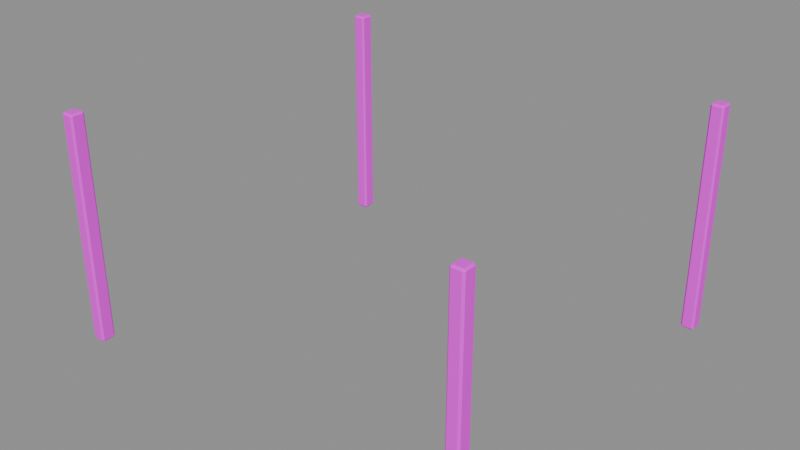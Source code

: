 # Source: middle_quoin.blend  (saved by Blender 4.5.87; exported with 4.5.12 LTS)
import bpy
from mathutils import Matrix  # noqa: F401  (used for matrix-valued properties, if any)

bpy.ops.wm.read_factory_settings(use_empty=True)
scene = bpy.context.scene
scene.name = 'ComponentPackage_middle_quoin'

# ---- collections
col_sea_scene_water_building_003_middle_quoin = bpy.data.collections.new('SEA-SCENE-WATER-BUILDING-003-MIDDLE-QUOIN'); scene.collection.children.link(col_sea_scene_water_building_003_middle_quoin)

# ---- images (referenced by path relative to the original .blend; pixels are not part of the script)
import os
ASSET_DIR = os.environ.get("B2B_ASSET_DIR", "")  # directory of the original .blend (textures are referenced by path, not embedded)
HERE = os.path.dirname(os.path.abspath(__file__))  # packed textures are extracted next to this script under _unpacked/

def load_image(name, relpath, width, height, colorspace="sRGB"):
    """Load a texture the original file referenced (path relative to the .blend, or extracted next to this script)."""
    p = next((c for c in (os.path.join(HERE, relpath), os.path.join(ASSET_DIR, relpath)) if relpath and os.path.exists(c)), "")
    if p:
        img = bpy.data.images.load(p, check_existing=True)
        img.name = name
    else:  # same state as the original file: an image datablock whose file is absent (Cycles renders it pink)
        img = bpy.data.images.new(name, width, height)
        img.source = "FILE"
        img.filepath = "//" + (relpath or name)
    img.colorspace_settings.name = colorspace
    return img
img_sea_cabin_timber_8x8_512_png = load_image('sea_cabin_timber_8x8_512.png', 'sea_cabin_timber_8x8_512.png', 1024, 1024, 'sRGB')

# ---- materials (node trees are filled in below, after node groups)
mat_wb003v2_sea_matte = bpy.data.materials.new('WB003V2_SEA_Matte')

# ---- material node trees
mat_wb003v2_sea_matte.use_nodes = True; mat_wb003v2_sea_matte.node_tree.nodes.clear()
_N = mat_wb003v2_sea_matte.node_tree.nodes; _L = mat_wb003v2_sea_matte.node_tree.links
n0 = _N.new('ShaderNodeBsdfPrincipled'); n0.name = '原理化 BSDF'; n0.location = (-200, 100)
n0.inputs[2].default_value = 0.78
n1 = _N.new('ShaderNodeOutputMaterial'); n1.name = '材质输出'; n1.location = (200, 100)
n2 = _N.new('ShaderNodeUVMap'); n2.name = 'UV 贴图'; n2.location = (0, 0)
n2.uv_map = 'PaletteUV'
n3 = _N.new('ShaderNodeTexImage'); n3.name = '图像纹理'; n3.location = (0, 0)
n3.image = img_sea_cabin_timber_8x8_512_png
n3.interpolation = 'Closest'
n3.extension = 'EXTEND'
_L.new(n0.outputs[0], n1.inputs[0])
_L.new(n2.outputs[0], n3.inputs[0])
_L.new(n3.outputs[0], n0.inputs[0])
n1.is_active_output = True

# ---- meshes
me_wb003v2_quoin_052 = bpy.data.meshes.new('WB003V2_Quoin.052')
me_wb003v2_quoin_052.from_pydata([(-3.53, -3.16, 0.03), (-3.5, -3.16, 0.0), (-3.5, -3.19, 0.03), (-3.31, -3.16, 0.03), (-3.34, -3.19, 0.03), (-3.34, -3.16, 0.0), (-3.34, -2.95, 0.03), (-3.31, -2.98, 0.03), (-3.34, -2.98, 0.0), (-3.53, -2.98, 0.03), (-3.5, -2.95, 0.03), (-3.5, -2.98, 0.0), (-3.528, -3.158, 3.73), (-3.498, -3.188, 3.73), (-3.498, -3.158, 3.76), (-3.312, -3.158, 3.73), (-3.342, -3.158, 3.76), (-3.342, -3.188, 3.73), (-3.342, -2.952, 3.73), (-3.342, -2.982, 3.76), (-3.312, -2.982, 3.73), (-3.528, -2.982, 3.73), (-3.498, -2.982, 3.76), (-3.498, -2.952, 3.73)], [], [(0, 1, 2), (3, 4, 5), (6, 7, 8), (9, 10, 11), (12, 13, 14), (15, 16, 17), (18, 19, 20), (21, 22, 23), (0, 9, 11, 1), (8, 11, 10, 6), (5, 8, 7, 3), (1, 5, 4, 2), (2, 13, 12, 0), (3, 15, 17, 4), (13, 17, 16, 14), (6, 18, 20, 7), (15, 20, 19, 16), (9, 21, 23, 10), (18, 23, 22, 19), (14, 22, 21, 12), (9, 0, 12, 21), (11, 8, 5, 1), (2, 4, 17, 13), (3, 7, 20, 15), (6, 10, 23, 18), (14, 16, 19, 22)])
_uv = me_wb003v2_quoin_052.uv_layers.new(name='PaletteUV')
_uv.uv.foreach_set('vector', [0.4655, 0.9375, 0.4235, 0.9617, 0.4235, 0.9133, 0.4655, 0.9375, 0.4235, 0.9617, 0.4235, 0.9133, 0.4655, 0.9375, 0.4235, 0.9617, 0.4235, 0.9133, 0.4655, 0.9375, 0.4235, 0.9617, 0.4235, 0.9133, 0.4655, 0.9375, 0.4235, 0.9617, 0.4235, 0.9133, 0.4655, 0.9375, 0.4235, 0.9617, 0.4235, 0.9133, 0.4655, 0.9375, 0.4235, 0.9617, 0.4235, 0.9133, 0.4655, 0.9375, 0.4235, 0.9617, 0.4235, 0.9133, 0.4655, 0.9375, 0.4375, 0.9655, 0.4095, 0.9375, 0.4375, 0.9095, 0.4655, 0.9375, 0.4375, 0.9655, 0.4095, 0.9375, 0.4375, 0.9095, 0.4655, 0.9375, 0.4375, 0.9655, 0.4095, 0.9375, 0.4375, 0.9095, 0.4655, 0.9375, 0.4375, 0.9655, 0.4095, 0.9375, 0.4375, 0.9095, 0.4655, 0.9375, 0.4375, 0.9655, 0.4095, 0.9375, 0.4375, 0.9095, 0.4655, 0.9375, 0.4375, 0.9655, 0.4095, 0.9375, 0.4375, 0.9095, 0.4655, 0.9375, 0.4375, 0.9655, 0.4095, 0.9375, 0.4375, 0.9095, 0.4655, 0.9375, 0.4375, 0.9655, 0.4095, 0.9375, 0.4375, 0.9095, 0.4655, 0.9375, 0.4375, 0.9655, 0.4095, 0.9375, 0.4375, 0.9095, 0.4655, 0.9375, 0.4375, 0.9655, 0.4095, 0.9375, 0.4375, 0.9095, 0.4655, 0.9375, 0.4375, 0.9655, 0.4095, 0.9375, 0.4375, 0.9095, 0.4655, 0.9375, 0.4375, 0.9655, 0.4095, 0.9375, 0.4375, 0.9095, 0.4655, 0.9375, 0.4375, 0.9655, 0.4095, 0.9375, 0.4375, 0.9095, 0.4655, 0.9375, 0.4375, 0.9655, 0.4095, 0.9375, 0.4375, 0.9095, 0.4655, 0.9375, 0.4375, 0.9655, 0.4095, 0.9375, 0.4375, 0.9095, 0.4655, 0.9375, 0.4375, 0.9655, 0.4095, 0.9375, 0.4375, 0.9095, 0.4655, 0.9375, 0.4375, 0.9655, 0.4095, 0.9375, 0.4375, 0.9095, 0.4655, 0.9375, 0.4375, 0.9655, 0.4095, 0.9375, 0.4375, 0.9095])
me_wb003v2_quoin_052.materials.append(mat_wb003v2_sea_matte)
me_wb003v2_quoin_052.update()
me_wb003v2_quoin_053 = bpy.data.meshes.new('WB003V2_Quoin.053')
me_wb003v2_quoin_053.from_pydata([(-3.53, 2.98, 0.03), (-3.5, 2.98, 0.0), (-3.5, 2.95, 0.03), (-3.31, 2.98, 0.03), (-3.34, 2.95, 0.03), (-3.34, 2.98, 0.0), (-3.34, 3.19, 0.03), (-3.31, 3.16, 0.03), (-3.34, 3.16, 0.0), (-3.53, 3.16, 0.03), (-3.5, 3.19, 0.03), (-3.5, 3.16, 0.0), (-3.528, 2.982, 3.73), (-3.498, 2.952, 3.73), (-3.498, 2.982, 3.76), (-3.312, 2.982, 3.73), (-3.342, 2.982, 3.76), (-3.342, 2.952, 3.73), (-3.342, 3.188, 3.73), (-3.342, 3.158, 3.76), (-3.312, 3.158, 3.73), (-3.528, 3.158, 3.73), (-3.498, 3.158, 3.76), (-3.498, 3.188, 3.73)], [], [(0, 1, 2), (3, 4, 5), (6, 7, 8), (9, 10, 11), (12, 13, 14), (15, 16, 17), (18, 19, 20), (21, 22, 23), (0, 9, 11, 1), (8, 11, 10, 6), (5, 8, 7, 3), (1, 5, 4, 2), (2, 13, 12, 0), (3, 15, 17, 4), (13, 17, 16, 14), (6, 18, 20, 7), (15, 20, 19, 16), (9, 21, 23, 10), (18, 23, 22, 19), (14, 22, 21, 12), (9, 0, 12, 21), (11, 8, 5, 1), (2, 4, 17, 13), (3, 7, 20, 15), (6, 10, 23, 18), (14, 16, 19, 22)])
_uv = me_wb003v2_quoin_053.uv_layers.new(name='PaletteUV')
_uv.uv.foreach_set('vector', [0.4655, 0.9375, 0.4235, 0.9617, 0.4235, 0.9133, 0.4655, 0.9375, 0.4235, 0.9617, 0.4235, 0.9133, 0.4655, 0.9375, 0.4235, 0.9617, 0.4235, 0.9133, 0.4655, 0.9375, 0.4235, 0.9617, 0.4235, 0.9133, 0.4655, 0.9375, 0.4235, 0.9617, 0.4235, 0.9133, 0.4655, 0.9375, 0.4235, 0.9617, 0.4235, 0.9133, 0.4655, 0.9375, 0.4235, 0.9617, 0.4235, 0.9133, 0.4655, 0.9375, 0.4235, 0.9617, 0.4235, 0.9133, 0.4655, 0.9375, 0.4375, 0.9655, 0.4095, 0.9375, 0.4375, 0.9095, 0.4655, 0.9375, 0.4375, 0.9655, 0.4095, 0.9375, 0.4375, 0.9095, 0.4655, 0.9375, 0.4375, 0.9655, 0.4095, 0.9375, 0.4375, 0.9095, 0.4655, 0.9375, 0.4375, 0.9655, 0.4095, 0.9375, 0.4375, 0.9095, 0.4655, 0.9375, 0.4375, 0.9655, 0.4095, 0.9375, 0.4375, 0.9095, 0.4655, 0.9375, 0.4375, 0.9655, 0.4095, 0.9375, 0.4375, 0.9095, 0.4655, 0.9375, 0.4375, 0.9655, 0.4095, 0.9375, 0.4375, 0.9095, 0.4655, 0.9375, 0.4375, 0.9655, 0.4095, 0.9375, 0.4375, 0.9095, 0.4655, 0.9375, 0.4375, 0.9655, 0.4095, 0.9375, 0.4375, 0.9095, 0.4655, 0.9375, 0.4375, 0.9655, 0.4095, 0.9375, 0.4375, 0.9095, 0.4655, 0.9375, 0.4375, 0.9655, 0.4095, 0.9375, 0.4375, 0.9095, 0.4655, 0.9375, 0.4375, 0.9655, 0.4095, 0.9375, 0.4375, 0.9095, 0.4655, 0.9375, 0.4375, 0.9655, 0.4095, 0.9375, 0.4375, 0.9095, 0.4655, 0.9375, 0.4375, 0.9655, 0.4095, 0.9375, 0.4375, 0.9095, 0.4655, 0.9375, 0.4375, 0.9655, 0.4095, 0.9375, 0.4375, 0.9095, 0.4655, 0.9375, 0.4375, 0.9655, 0.4095, 0.9375, 0.4375, 0.9095, 0.4655, 0.9375, 0.4375, 0.9655, 0.4095, 0.9375, 0.4375, 0.9095, 0.4655, 0.9375, 0.4375, 0.9655, 0.4095, 0.9375, 0.4375, 0.9095])
me_wb003v2_quoin_053.materials.append(mat_wb003v2_sea_matte)
me_wb003v2_quoin_053.update()
me_wb003v2_quoin_054 = bpy.data.meshes.new('WB003V2_Quoin.054')
me_wb003v2_quoin_054.from_pydata([(3.31, -3.16, 0.03), (3.34, -3.16, 0.0), (3.34, -3.19, 0.03), (3.53, -3.16, 0.03), (3.5, -3.19, 0.03), (3.5, -3.16, 0.0), (3.5, -2.95, 0.03), (3.53, -2.98, 0.03), (3.5, -2.98, 0.0), (3.31, -2.98, 0.03), (3.34, -2.95, 0.03), (3.34, -2.98, 0.0), (3.312, -3.158, 3.73), (3.342, -3.188, 3.73), (3.342, -3.158, 3.76), (3.528, -3.158, 3.73), (3.498, -3.158, 3.76), (3.498, -3.188, 3.73), (3.498, -2.952, 3.73), (3.498, -2.982, 3.76), (3.528, -2.982, 3.73), (3.312, -2.982, 3.73), (3.342, -2.982, 3.76), (3.342, -2.952, 3.73)], [], [(0, 1, 2), (3, 4, 5), (6, 7, 8), (9, 10, 11), (12, 13, 14), (15, 16, 17), (18, 19, 20), (21, 22, 23), (0, 9, 11, 1), (8, 11, 10, 6), (5, 8, 7, 3), (1, 5, 4, 2), (2, 13, 12, 0), (3, 15, 17, 4), (13, 17, 16, 14), (6, 18, 20, 7), (15, 20, 19, 16), (9, 21, 23, 10), (18, 23, 22, 19), (14, 22, 21, 12), (9, 0, 12, 21), (11, 8, 5, 1), (2, 4, 17, 13), (3, 7, 20, 15), (6, 10, 23, 18), (14, 16, 19, 22)])
_uv = me_wb003v2_quoin_054.uv_layers.new(name='PaletteUV')
_uv.uv.foreach_set('vector', [0.4655, 0.9375, 0.4235, 0.9617, 0.4235, 0.9133, 0.4655, 0.9375, 0.4235, 0.9617, 0.4235, 0.9133, 0.4655, 0.9375, 0.4235, 0.9617, 0.4235, 0.9133, 0.4655, 0.9375, 0.4235, 0.9617, 0.4235, 0.9133, 0.4655, 0.9375, 0.4235, 0.9617, 0.4235, 0.9133, 0.4655, 0.9375, 0.4235, 0.9617, 0.4235, 0.9133, 0.4655, 0.9375, 0.4235, 0.9617, 0.4235, 0.9133, 0.4655, 0.9375, 0.4235, 0.9617, 0.4235, 0.9133, 0.4655, 0.9375, 0.4375, 0.9655, 0.4095, 0.9375, 0.4375, 0.9095, 0.4655, 0.9375, 0.4375, 0.9655, 0.4095, 0.9375, 0.4375, 0.9095, 0.4655, 0.9375, 0.4375, 0.9655, 0.4095, 0.9375, 0.4375, 0.9095, 0.4655, 0.9375, 0.4375, 0.9655, 0.4095, 0.9375, 0.4375, 0.9095, 0.4655, 0.9375, 0.4375, 0.9655, 0.4095, 0.9375, 0.4375, 0.9095, 0.4655, 0.9375, 0.4375, 0.9655, 0.4095, 0.9375, 0.4375, 0.9095, 0.4655, 0.9375, 0.4375, 0.9655, 0.4095, 0.9375, 0.4375, 0.9095, 0.4655, 0.9375, 0.4375, 0.9655, 0.4095, 0.9375, 0.4375, 0.9095, 0.4655, 0.9375, 0.4375, 0.9655, 0.4095, 0.9375, 0.4375, 0.9095, 0.4655, 0.9375, 0.4375, 0.9655, 0.4095, 0.9375, 0.4375, 0.9095, 0.4655, 0.9375, 0.4375, 0.9655, 0.4095, 0.9375, 0.4375, 0.9095, 0.4655, 0.9375, 0.4375, 0.9655, 0.4095, 0.9375, 0.4375, 0.9095, 0.4655, 0.9375, 0.4375, 0.9655, 0.4095, 0.9375, 0.4375, 0.9095, 0.4655, 0.9375, 0.4375, 0.9655, 0.4095, 0.9375, 0.4375, 0.9095, 0.4655, 0.9375, 0.4375, 0.9655, 0.4095, 0.9375, 0.4375, 0.9095, 0.4655, 0.9375, 0.4375, 0.9655, 0.4095, 0.9375, 0.4375, 0.9095, 0.4655, 0.9375, 0.4375, 0.9655, 0.4095, 0.9375, 0.4375, 0.9095, 0.4655, 0.9375, 0.4375, 0.9655, 0.4095, 0.9375, 0.4375, 0.9095])
me_wb003v2_quoin_054.materials.append(mat_wb003v2_sea_matte)
me_wb003v2_quoin_054.update()
me_wb003v2_quoin_055 = bpy.data.meshes.new('WB003V2_Quoin.055')
me_wb003v2_quoin_055.from_pydata([(3.31, 2.98, 0.03), (3.34, 2.98, 0.0), (3.34, 2.95, 0.03), (3.53, 2.98, 0.03), (3.5, 2.95, 0.03), (3.5, 2.98, 0.0), (3.5, 3.19, 0.03), (3.53, 3.16, 0.03), (3.5, 3.16, 0.0), (3.31, 3.16, 0.03), (3.34, 3.19, 0.03), (3.34, 3.16, 0.0), (3.312, 2.982, 3.73), (3.342, 2.952, 3.73), (3.342, 2.982, 3.76), (3.528, 2.982, 3.73), (3.498, 2.982, 3.76), (3.498, 2.952, 3.73), (3.498, 3.188, 3.73), (3.498, 3.158, 3.76), (3.528, 3.158, 3.73), (3.312, 3.158, 3.73), (3.342, 3.158, 3.76), (3.342, 3.188, 3.73)], [], [(0, 1, 2), (3, 4, 5), (6, 7, 8), (9, 10, 11), (12, 13, 14), (15, 16, 17), (18, 19, 20), (21, 22, 23), (0, 9, 11, 1), (8, 11, 10, 6), (5, 8, 7, 3), (1, 5, 4, 2), (2, 13, 12, 0), (3, 15, 17, 4), (13, 17, 16, 14), (6, 18, 20, 7), (15, 20, 19, 16), (9, 21, 23, 10), (18, 23, 22, 19), (14, 22, 21, 12), (9, 0, 12, 21), (11, 8, 5, 1), (2, 4, 17, 13), (3, 7, 20, 15), (6, 10, 23, 18), (14, 16, 19, 22)])
_uv = me_wb003v2_quoin_055.uv_layers.new(name='PaletteUV')
_uv.uv.foreach_set('vector', [0.4655, 0.9375, 0.4235, 0.9617, 0.4235, 0.9133, 0.4655, 0.9375, 0.4235, 0.9617, 0.4235, 0.9133, 0.4655, 0.9375, 0.4235, 0.9617, 0.4235, 0.9133, 0.4655, 0.9375, 0.4235, 0.9617, 0.4235, 0.9133, 0.4655, 0.9375, 0.4235, 0.9617, 0.4235, 0.9133, 0.4655, 0.9375, 0.4235, 0.9617, 0.4235, 0.9133, 0.4655, 0.9375, 0.4235, 0.9617, 0.4235, 0.9133, 0.4655, 0.9375, 0.4235, 0.9617, 0.4235, 0.9133, 0.4655, 0.9375, 0.4375, 0.9655, 0.4095, 0.9375, 0.4375, 0.9095, 0.4655, 0.9375, 0.4375, 0.9655, 0.4095, 0.9375, 0.4375, 0.9095, 0.4655, 0.9375, 0.4375, 0.9655, 0.4095, 0.9375, 0.4375, 0.9095, 0.4655, 0.9375, 0.4375, 0.9655, 0.4095, 0.9375, 0.4375, 0.9095, 0.4655, 0.9375, 0.4375, 0.9655, 0.4095, 0.9375, 0.4375, 0.9095, 0.4655, 0.9375, 0.4375, 0.9655, 0.4095, 0.9375, 0.4375, 0.9095, 0.4655, 0.9375, 0.4375, 0.9655, 0.4095, 0.9375, 0.4375, 0.9095, 0.4655, 0.9375, 0.4375, 0.9655, 0.4095, 0.9375, 0.4375, 0.9095, 0.4655, 0.9375, 0.4375, 0.9655, 0.4095, 0.9375, 0.4375, 0.9095, 0.4655, 0.9375, 0.4375, 0.9655, 0.4095, 0.9375, 0.4375, 0.9095, 0.4655, 0.9375, 0.4375, 0.9655, 0.4095, 0.9375, 0.4375, 0.9095, 0.4655, 0.9375, 0.4375, 0.9655, 0.4095, 0.9375, 0.4375, 0.9095, 0.4655, 0.9375, 0.4375, 0.9655, 0.4095, 0.9375, 0.4375, 0.9095, 0.4655, 0.9375, 0.4375, 0.9655, 0.4095, 0.9375, 0.4375, 0.9095, 0.4655, 0.9375, 0.4375, 0.9655, 0.4095, 0.9375, 0.4375, 0.9095, 0.4655, 0.9375, 0.4375, 0.9655, 0.4095, 0.9375, 0.4375, 0.9095, 0.4655, 0.9375, 0.4375, 0.9655, 0.4095, 0.9375, 0.4375, 0.9095, 0.4655, 0.9375, 0.4375, 0.9655, 0.4095, 0.9375, 0.4375, 0.9095])
me_wb003v2_quoin_055.materials.append(mat_wb003v2_sea_matte)
me_wb003v2_quoin_055.update()

# ---- objects
ob_wb003v2_quoin_004 = bpy.data.objects.new('WB003V2_Quoin.004', me_wb003v2_quoin_052)
ob_wb003v2_quoin_005 = bpy.data.objects.new('WB003V2_Quoin.005', me_wb003v2_quoin_053)
ob_wb003v2_quoin_006 = bpy.data.objects.new('WB003V2_Quoin.006', me_wb003v2_quoin_054)
ob_wb003v2_quoin_007 = bpy.data.objects.new('WB003V2_Quoin.007', me_wb003v2_quoin_055)

# ---- transforms, parenting, visibility, modifiers, constraints
ob_wb003v2_quoin_004.location = (0.0, 0.0, 0.0)
ob_wb003v2_quoin_005.location = (0.0, 0.0, 0.0)
ob_wb003v2_quoin_006.location = (0.0, 0.0, 0.0)
ob_wb003v2_quoin_007.location = (0.0, 0.0, 0.0)

# ---- collection membership
col_sea_scene_water_building_003_middle_quoin.objects.link(ob_wb003v2_quoin_004)
col_sea_scene_water_building_003_middle_quoin.objects.link(ob_wb003v2_quoin_005)
col_sea_scene_water_building_003_middle_quoin.objects.link(ob_wb003v2_quoin_006)
col_sea_scene_water_building_003_middle_quoin.objects.link(ob_wb003v2_quoin_007)

# ---- scene / render settings (as saved in the file)
scene.frame_start = 1; scene.frame_end = 250; scene.frame_set(1)
scene.render.engine = 'BLENDER_EEVEE_NEXT'
scene.render.image_settings.exr_codec = 'NONE'
scene.render.simplify_subdivision_render = 0
scene.render.simplify_child_particles_render = 0.0
scene.eevee.use_volume_custom_range = False
scene.eevee.use_fast_gi = False
scene.eevee.use_shadows = False
scene.view_settings.white_balance_temperature = 0.0
scene.view_settings.white_balance_tint = 0.0
scene.view_settings.white_balance_whitepoint = (2.97, 0.5193, -0.0414)
bpy.context.view_layer.update()

# ---- added for rendering (the .blend has no active camera and no usable light): camera, sun + grey world if the file has none
cam_auto = bpy.data.cameras.new('AutoCamera')
cam_auto.lens = 50.0
cam_auto.sensor_width = 36.0
cam_auto.clip_end = 1000.0
ob_auto_camera = bpy.data.objects.new('AutoCamera', cam_auto)
scene.collection.objects.link(ob_auto_camera)
ob_auto_camera.location = (9.46648, -11.3598, 9.45319)
ob_auto_camera.rotation_euler = (1.09748, -7.21219e-08, 0.694738)
scene.camera = ob_auto_camera
light_auto_sun = bpy.data.lights.new('AutoSun', 'SUN')
light_auto_sun.energy = 3.0
light_auto_sun.angle = 0.0523599
ob_auto_sun = bpy.data.objects.new('AutoSun', light_auto_sun)
scene.collection.objects.link(ob_auto_sun)
ob_auto_sun.rotation_euler = (0.872665, 0.174533, 0.523599)
if scene.world is None:
    world_auto = bpy.data.worlds.new('AutoWorld')
    world_auto.color = (0.3, 0.3, 0.3)
    scene.world = world_auto
bpy.context.view_layer.update()
